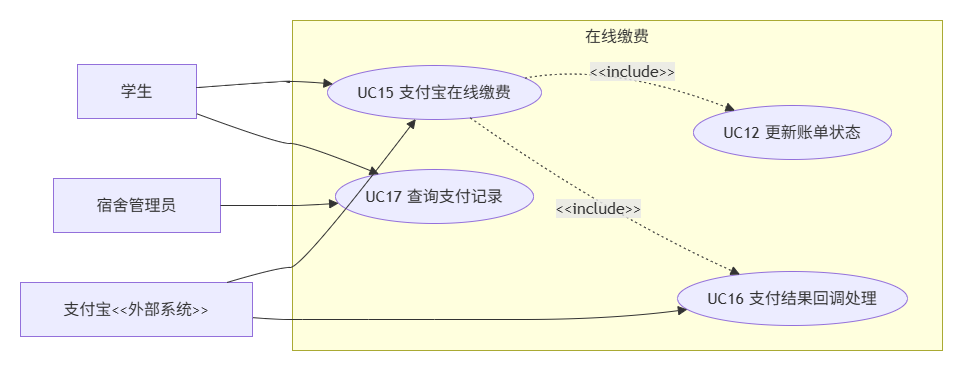

The diagram above was exported from draw.io. Its source (the exported page's mxGraphModel, read from the mxfile embedded in the PNG):
<mxGraphModel dx="2018" dy="959" grid="0" gridSize="10" guides="1" tooltips="1" connect="1" arrows="1" fold="1" page="0" pageScale="1" pageWidth="827" pageHeight="1169" math="0" shadow="0">
  <root>
    <mxCell id="0" />
    <mxCell id="1" parent="0" />
    <UserObject label="" mermaidData="{&#10;  &quot;data&quot;: &quot;---\ntitle: 分片4 - 在线缴费 (UC15-UC17)\n---\nflowchart LR\n    Student[\&quot;🎓 学生\&quot;] --&gt; UC15\n    Student --&gt; UC17\n\n    Admin[\&quot;👤 宿舍管理员\&quot;] --&gt; UC17\n\n    Alipay[\&quot;🏦 支付宝&amp;lt;&amp;lt;外部系统&amp;gt;&amp;gt;\&quot;] --&gt; UC15\n    Alipay --&gt; UC16\n\n    subgraph PKG[\&quot;💳 在线缴费\&quot;]\n        UC15[\&quot;UC15 支付宝在线缴费\&quot;]\n        UC16[\&quot;UC16 支付结果回调处理\&quot;]\n        UC17[\&quot;UC17 查询支付记录\&quot;]\n    end\n\n    UC15 -.-&gt;|&amp;lt;&amp;lt;include&amp;gt;&amp;gt;| UC16\n    UC15 -.-&gt;|&amp;lt;&amp;lt;include&amp;gt;&amp;gt;| UC12_REF[\&quot;UC12 更新账单状态\&quot;]\n&quot;,&#10;  &quot;config&quot;: null&#10;}" id="18">
      <mxCell connectable="0" parent="1" style="group;transparentBounds=1;editIcon=1;lockedGroup=0;groupPadding=20;" vertex="1">
        <mxGeometry as="geometry" />
      </mxCell>
    </UserObject>
    <UserObject label="在线缴费" mermaidId="n:PKG" mermaidBaseStyle="html=1;whiteSpace=wrap;strokeWidth=1;verticalAlign=top;fillColor=light-dark(#ffffde,#1f2020);strokeColor=light-dark(#aaaa33,#cccccc);fontColor=light-dark(#333333,#cccccc);fontFamily=Trebuchet MS,Verdana,Arial,sans-serif;fontSize=16;" mermaidBaseValue="💳 在线缴费" id="2">
      <mxCell parent="18" style="html=1;whiteSpace=wrap;strokeWidth=1;verticalAlign=top;fillColor=light-dark(#ffffde,#1f2020);strokeColor=light-dark(#aaaa33,#cccccc);fontColor=light-dark(#333333,#cccccc);fontFamily=Trebuchet MS,Verdana,Arial,sans-serif;fontSize=16;" vertex="1">
        <mxGeometry height="330" width="650" x="280" y="131" as="geometry" />
      </mxCell>
    </UserObject>
    <UserObject label="UC15 支付宝在线缴费" mermaidId="n:UC15" mermaidBaseStyle="html=1;whiteSpace=wrap;strokeWidth=1;fillColor=light-dark(#ECECFF,#1f2020);strokeColor=light-dark(#9370DB,#cccccc);fontColor=light-dark(#333333,#cccccc);fontFamily=Trebuchet MS,Verdana,Arial,sans-serif;fontSize=16;" mermaidBaseValue="UC15 支付宝在线缴费" id="3">
      <mxCell parent="2" style="html=1;whiteSpace=wrap;strokeWidth=1;fillColor=light-dark(#ECECFF,#1f2020);strokeColor=light-dark(#9370DB,#cccccc);fontColor=light-dark(#333333,#cccccc);fontFamily=Trebuchet MS,Verdana,Arial,sans-serif;fontSize=16;shape=ellipse;perimeter=ellipsePerimeter;" vertex="1">
        <mxGeometry height="54" width="214" x="35" y="45" as="geometry" />
      </mxCell>
    </UserObject>
    <UserObject label="UC17 查询支付记录" mermaidId="n:UC17" mermaidBaseStyle="html=1;whiteSpace=wrap;strokeWidth=1;fillColor=light-dark(#ECECFF,#1f2020);strokeColor=light-dark(#9370DB,#cccccc);fontColor=light-dark(#333333,#cccccc);fontFamily=Trebuchet MS,Verdana,Arial,sans-serif;fontSize=16;" mermaidBaseValue="UC17 查询支付记录" id="4">
      <mxCell parent="2" style="html=1;whiteSpace=wrap;strokeWidth=1;fillColor=light-dark(#ECECFF,#1f2020);strokeColor=light-dark(#9370DB,#cccccc);fontColor=light-dark(#333333,#cccccc);fontFamily=Trebuchet MS,Verdana,Arial,sans-serif;fontSize=16;shape=ellipse;perimeter=ellipsePerimeter;" vertex="1">
        <mxGeometry height="54" width="198" x="43" y="149" as="geometry" />
      </mxCell>
    </UserObject>
    <UserObject label="UC16 支付结果回调处理" mermaidId="n:UC16" mermaidBaseStyle="html=1;whiteSpace=wrap;strokeWidth=1;fillColor=light-dark(#ECECFF,#1f2020);strokeColor=light-dark(#9370DB,#cccccc);fontColor=light-dark(#333333,#cccccc);fontFamily=Trebuchet MS,Verdana,Arial,sans-serif;fontSize=16;" mermaidBaseValue="UC16 支付结果回调处理" id="5">
      <mxCell parent="2" style="html=1;whiteSpace=wrap;strokeWidth=1;fillColor=light-dark(#ECECFF,#1f2020);strokeColor=light-dark(#9370DB,#cccccc);fontColor=light-dark(#333333,#cccccc);fontFamily=Trebuchet MS,Verdana,Arial,sans-serif;fontSize=16;shape=ellipse;perimeter=ellipsePerimeter;" vertex="1">
        <mxGeometry height="54" width="230" x="385" y="251" as="geometry" />
      </mxCell>
    </UserObject>
    <UserObject label="&amp;lt;&amp;lt;include&amp;gt;&amp;gt;" mermaidId="e:UC15-&gt;UC16#0" mermaidBaseStyle="curved=1;dashed=1;dashPattern=2 3;fixDash=1;startArrow=none;endArrow=block;endSize=7;strokeColor=light-dark(#333333,#cccccc);html=1;fontSize=16;labelBackgroundColor=light-dark(#E8E8E88D,#2a2a2a8D);fontFamily=Trebuchet MS,Verdana,Arial,sans-serif;fontColor=light-dark(#333333,#cccccc);exitX=0.68;exitY=1;entryX=0.24;entryY=0;" mermaidBaseValue="&amp;lt;&amp;lt;include&amp;gt;&amp;gt;" id="16">
      <mxCell edge="1" parent="2" source="3" style="curved=1;dashed=1;dashPattern=2 3;fixDash=1;startArrow=none;endArrow=block;endSize=7;strokeColor=light-dark(#333333,#cccccc);html=1;fontSize=16;labelBackgroundColor=light-dark(#E8E8E88D,#2a2a2a8D);fontFamily=Trebuchet MS,Verdana,Arial,sans-serif;fontColor=light-dark(#333333,#cccccc);exitX=0.68;exitY=1;entryX=0.24;entryY=0;" target="5">
        <mxGeometry relative="1" as="geometry">
          <Array as="points">
            <mxPoint x="317" y="195" />
          </Array>
        </mxGeometry>
      </mxCell>
    </UserObject>
    <UserObject label="UC12 更新账单状态" mermaidId="n:UC12_REF" mermaidBaseStyle="html=1;whiteSpace=wrap;strokeWidth=1;fillColor=light-dark(#ECECFF,#1f2020);strokeColor=light-dark(#9370DB,#cccccc);fontColor=light-dark(#333333,#cccccc);fontFamily=Trebuchet MS,Verdana,Arial,sans-serif;fontSize=16;" mermaidBaseValue="UC12 更新账单状态" id="9">
      <mxCell parent="2" style="html=1;whiteSpace=wrap;strokeWidth=1;fillColor=light-dark(#ECECFF,#1f2020);strokeColor=light-dark(#9370DB,#cccccc);fontColor=light-dark(#333333,#cccccc);fontFamily=Trebuchet MS,Verdana,Arial,sans-serif;fontSize=16;shape=ellipse;perimeter=ellipsePerimeter;" vertex="1">
        <mxGeometry height="54" width="198" x="401" y="85" as="geometry" />
      </mxCell>
    </UserObject>
    <UserObject label="&amp;lt;&amp;lt;include&amp;gt;&amp;gt;" mermaidId="e:UC15-&gt;UC12_REF#0" mermaidBaseStyle="curved=1;dashed=1;dashPattern=2 3;fixDash=1;startArrow=none;endArrow=block;endSize=7;strokeColor=light-dark(#333333,#cccccc);html=1;fontSize=16;labelBackgroundColor=light-dark(#E8E8E88D,#2a2a2a8D);fontFamily=Trebuchet MS,Verdana,Arial,sans-serif;fontColor=light-dark(#333333,#cccccc);exitX=1;exitY=0.17;entryX=0.27;entryY=1;" mermaidBaseValue="&amp;lt;&amp;lt;include&amp;gt;&amp;gt;" id="15">
      <mxCell edge="1" parent="2" source="3" style="curved=1;dashed=1;dashPattern=2 3;fixDash=1;startArrow=none;endArrow=block;endSize=7;strokeColor=light-dark(#333333,#cccccc);html=1;fontSize=16;labelBackgroundColor=light-dark(#E8E8E88D,#2a2a2a8D);fontFamily=Trebuchet MS,Verdana,Arial,sans-serif;fontColor=light-dark(#333333,#cccccc);exitX=1;exitY=0.17;" target="9">
        <mxGeometry relative="1" as="geometry">
          <Array as="points">
            <mxPoint x="317" y="42" />
          </Array>
        </mxGeometry>
      </mxCell>
    </UserObject>
    <UserObject label="学生" mermaidId="n:Student" mermaidBaseStyle="html=1;whiteSpace=wrap;strokeWidth=1;fillColor=light-dark(#ECECFF,#1f2020);strokeColor=light-dark(#9370DB,#cccccc);fontColor=light-dark(#333333,#cccccc);fontFamily=Trebuchet MS,Verdana,Arial,sans-serif;fontSize=16;" mermaidBaseValue="🎓 学生" id="6">
      <mxCell parent="18" style="html=1;whiteSpace=wrap;strokeWidth=1;fillColor=light-dark(#ECECFF,#1f2020);strokeColor=light-dark(#9370DB,#cccccc);fontColor=light-dark(#333333,#cccccc);fontFamily=Trebuchet MS,Verdana,Arial,sans-serif;fontSize=16;" vertex="1">
        <mxGeometry height="54" width="119" x="65" y="175" as="geometry" />
      </mxCell>
    </UserObject>
    <UserObject label="宿舍管理员" mermaidId="n:Admin" mermaidBaseStyle="html=1;whiteSpace=wrap;strokeWidth=1;fillColor=light-dark(#ECECFF,#1f2020);strokeColor=light-dark(#9370DB,#cccccc);fontColor=light-dark(#333333,#cccccc);fontFamily=Trebuchet MS,Verdana,Arial,sans-serif;fontSize=16;" mermaidBaseValue="👤 宿舍管理员" id="7">
      <mxCell parent="18" style="html=1;whiteSpace=wrap;strokeWidth=1;fillColor=light-dark(#ECECFF,#1f2020);strokeColor=light-dark(#9370DB,#cccccc);fontColor=light-dark(#333333,#cccccc);fontFamily=Trebuchet MS,Verdana,Arial,sans-serif;fontSize=16;" vertex="1">
        <mxGeometry height="54" width="167" x="41" y="289" as="geometry" />
      </mxCell>
    </UserObject>
    <UserObject label="支付宝&amp;lt;&amp;lt;外部系统&amp;gt;&amp;gt;" mermaidId="n:Alipay" mermaidBaseStyle="html=1;whiteSpace=wrap;strokeWidth=1;fillColor=light-dark(#ECECFF,#1f2020);strokeColor=light-dark(#9370DB,#cccccc);fontColor=light-dark(#333333,#cccccc);fontFamily=Trebuchet MS,Verdana,Arial,sans-serif;fontSize=16;" mermaidBaseValue="🏦 支付宝&amp;lt;&amp;lt;外部系统&amp;gt;&amp;gt;" id="8">
      <mxCell parent="18" style="html=1;whiteSpace=wrap;strokeWidth=1;fillColor=light-dark(#ECECFF,#1f2020);strokeColor=light-dark(#9370DB,#cccccc);fontColor=light-dark(#333333,#cccccc);fontFamily=Trebuchet MS,Verdana,Arial,sans-serif;fontSize=16;" vertex="1">
        <mxGeometry height="54" width="232" x="8" y="393" as="geometry" />
      </mxCell>
    </UserObject>
    <UserObject label="" mermaidId="e:Student-&gt;UC15#0" mermaidBaseStyle="curved=1;startArrow=none;endArrow=block;endSize=7;strokeColor=light-dark(#333333,#cccccc);exitX=1;exitY=0.43;entryX=0;entryY=0.33;" mermaidBaseValue="" id="10">
      <mxCell edge="1" parent="18" source="6" style="curved=1;startArrow=none;endArrow=block;endSize=7;strokeColor=light-dark(#333333,#cccccc);exitX=1;exitY=0.43;entryX=0;entryY=0.33;" target="3">
        <mxGeometry relative="1" as="geometry">
          <Array as="points">
            <mxPoint x="265" y="192" />
            <mxPoint x="290" y="192" />
          </Array>
        </mxGeometry>
      </mxCell>
    </UserObject>
    <UserObject label="" mermaidId="e:Student-&gt;UC17#0" mermaidBaseStyle="curved=1;startArrow=none;endArrow=block;endSize=7;strokeColor=light-dark(#333333,#cccccc);exitX=1;exitY=0.91;entryX=0.16;entryY=0;" mermaidBaseValue="" id="11">
      <mxCell edge="1" parent="18" source="6" style="curved=1;startArrow=none;endArrow=block;endSize=7;strokeColor=light-dark(#333333,#cccccc);exitX=1;exitY=0.91;entryX=0.16;entryY=0;" target="4">
        <mxGeometry relative="1" as="geometry">
          <Array as="points">
            <mxPoint x="265" y="254" />
            <mxPoint x="290" y="254" />
          </Array>
        </mxGeometry>
      </mxCell>
    </UserObject>
    <UserObject label="" mermaidId="e:Admin-&gt;UC17#0" mermaidBaseStyle="curved=1;startArrow=none;endArrow=block;endSize=7;strokeColor=light-dark(#333333,#cccccc);exitX=1;exitY=0.5;entryX=0;entryY=0.63;" mermaidBaseValue="" id="12">
      <mxCell edge="1" parent="18" source="7" style="curved=1;startArrow=none;endArrow=block;endSize=7;strokeColor=light-dark(#333333,#cccccc);exitX=1;exitY=0.5;entryX=0;entryY=0.63;" target="4">
        <mxGeometry relative="1" as="geometry">
          <Array as="points">
            <mxPoint x="265" y="316" />
            <mxPoint x="290" y="316" />
          </Array>
        </mxGeometry>
      </mxCell>
    </UserObject>
    <UserObject label="" mermaidId="e:Alipay-&gt;UC15#0" mermaidBaseStyle="curved=1;startArrow=none;endArrow=block;endSize=7;strokeColor=light-dark(#333333,#cccccc);exitX=0.89;exitY=0;entryX=0.41;entryY=1;" mermaidBaseValue="" id="13">
      <mxCell edge="1" parent="18" source="8" style="curved=1;startArrow=none;endArrow=block;endSize=7;strokeColor=light-dark(#333333,#cccccc);exitX=0.89;exitY=0;entryX=0.41;entryY=1;" target="3">
        <mxGeometry relative="1" as="geometry">
          <Array as="points">
            <mxPoint x="265" y="378" />
            <mxPoint x="290" y="378" />
          </Array>
        </mxGeometry>
      </mxCell>
    </UserObject>
    <UserObject label="" mermaidId="e:Alipay-&gt;UC16#0" mermaidBaseStyle="curved=1;startArrow=none;endArrow=block;endSize=7;strokeColor=light-dark(#333333,#cccccc);exitX=1;exitY=0.65;entryX=0;entryY=0.74;" mermaidBaseValue="" id="14">
      <mxCell edge="1" parent="18" source="8" style="curved=1;startArrow=none;endArrow=block;endSize=7;strokeColor=light-dark(#333333,#cccccc);exitX=1;exitY=0.65;entryX=0;entryY=0.74;" target="5">
        <mxGeometry relative="1" as="geometry">
          <Array as="points">
            <mxPoint x="265" y="430" />
            <mxPoint x="290" y="430" />
            <mxPoint x="422" y="430" />
            <mxPoint x="597" y="430" />
          </Array>
        </mxGeometry>
      </mxCell>
    </UserObject>
  </root>
</mxGraphModel>